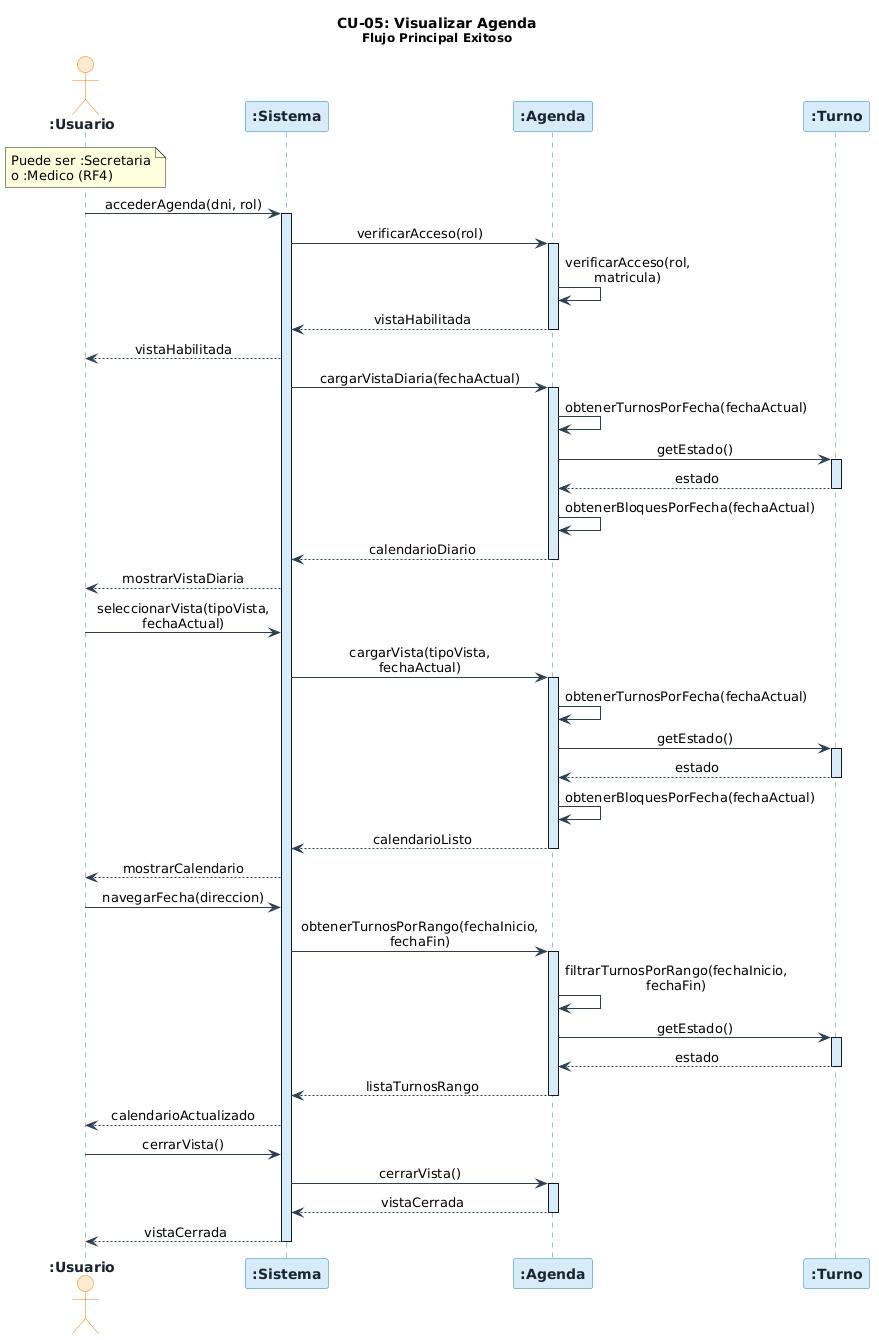

The diagram above was rendered by PlantUML. Its source (embedded in the PNG):
@startuml
skinparam sequenceMessageAlign center
skinparam responseMessageBelowArrow true
skinparam maxMessageSize 160
skinparam sequence {
    ArrowColor          #2C3E50
    LifeLineBorderColor #2980B9
    LifeLineBackgroundColor #D6EAF8
    BoxBackgroundColor  #FDFEFE
    BoxBorderColor      #2C3E50
}
skinparam participant {
    BackgroundColor #D6EAF8
    BorderColor     #2980B9
    FontColor       #1A252F
    FontStyle       bold
}
skinparam actor {
    BackgroundColor #FDEBD0
    BorderColor     #E67E22
    FontColor       #1A252F
    FontStyle       bold
}

title **CU-05: Visualizar Agenda**\n<size:12>Flujo Principal Exitoso</size>

actor       ":Usuario"              as usuario
participant ":Sistema"              as sistema
participant ":Agenda"               as agenda
participant ":Turno"                as turno

note over usuario
  Puede ser :Secretaria
  o :Medico (RF4)
end note

' ── 1. El usuario accede a la sección Agenda (paso 1) ──────────────────────
usuario     ->  sistema             : accederAgenda(dni, rol)
activate sistema
sistema     ->  agenda              : verificarAcceso(rol)
activate agenda
agenda      ->  agenda              : verificarAcceso(rol, matricula)
agenda      -->  sistema            : vistaHabilitada
deactivate agenda
sistema     -->  usuario            : vistaHabilitada

' ── 2. El sistema presenta por defecto la vista diaria (paso 2) ────────────
sistema     ->  agenda              : cargarVistaDiaria(fechaActual)
activate agenda
agenda      ->  agenda              : obtenerTurnosPorFecha(fechaActual)
agenda      ->  turno               : getEstado()
activate turno
turno       -->  agenda             : estado
deactivate turno
agenda      ->  agenda              : obtenerBloquesPorFecha(fechaActual)
agenda      -->  sistema            : calendarioDiario
deactivate agenda
sistema     -->  usuario            : mostrarVistaDiaria

' ── 3. El usuario elige la vista y el sistema la presenta (pasos 3-6) ──────
usuario     ->  sistema             : seleccionarVista(tipoVista, fechaActual)
sistema     ->  agenda              : cargarVista(tipoVista, fechaActual)
activate agenda
agenda      ->  agenda              : obtenerTurnosPorFecha(fechaActual)
agenda      ->  turno               : getEstado()
activate turno
turno       -->  agenda             : estado
deactivate turno
agenda      ->  agenda              : obtenerBloquesPorFecha(fechaActual)
agenda      -->  sistema            : calendarioListo
deactivate agenda
sistema     -->  usuario            : mostrarCalendario

' ── 5. El usuario navega entre fechas (paso 7) ──────────────────────────────
usuario     ->  sistema             : navegarFecha(direccion)
sistema     ->  agenda              : obtenerTurnosPorRango(fechaInicio, fechaFin)
activate agenda
agenda      ->  agenda              : filtrarTurnosPorRango(fechaInicio, fechaFin)
agenda      ->  turno               : getEstado()
activate turno
turno       -->  agenda             : estado
deactivate turno
agenda      -->  sistema            : listaTurnosRango
deactivate agenda
sistema     -->  usuario            : calendarioActualizado

' ── 6. El usuario cierra la vista ───────────────────────────────────────────
usuario     ->  sistema             : cerrarVista()
sistema     ->  agenda              : cerrarVista()
activate agenda
agenda      -->  sistema            : vistaCerrada
deactivate agenda
sistema     -->  usuario            : vistaCerrada
deactivate sistema
@enduml